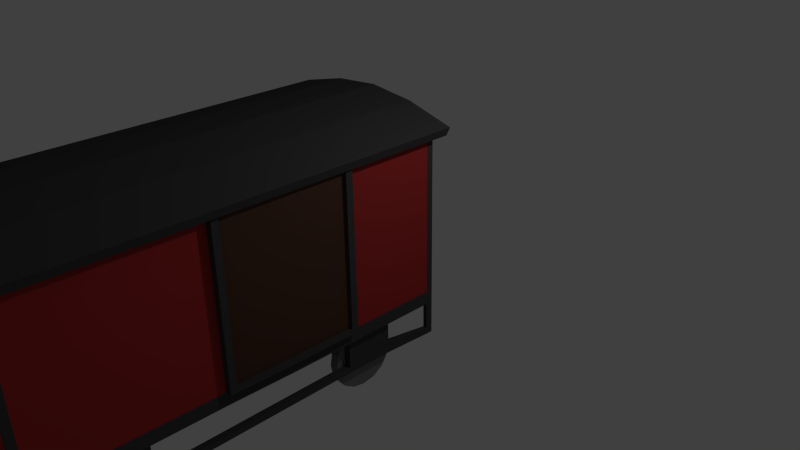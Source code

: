 # Source: boxcar.blend  (saved by Blender 2.69.0; exported with 4.5.12 LTS)
import bpy
from mathutils import Matrix  # noqa: F401  (used for matrix-valued properties, if any)

bpy.ops.wm.read_factory_settings(use_empty=True)
scene = bpy.context.scene
scene.name = 'Scene'

# ---- collections
col_collection_1 = bpy.data.collections.new('Collection 1'); scene.collection.children.link(col_collection_1)

# ---- materials (node trees are filled in below, after node groups)
mat_material = bpy.data.materials.new('Material')
mat_material.alpha_threshold = 0.0
mat_material.use_transparent_shadow = False
mat_material.diffuse_color = (0.06072, 0.06072, 0.06072, 1.0)
mat_material.roughness = 0.5
mat_material.line_color = (0.0, 0.0, 0.0, 1.0)
mat_material_001 = bpy.data.materials.new('Material.001')
mat_material_001.alpha_threshold = 0.0
mat_material_001.use_transparent_shadow = False
mat_material_001.diffuse_color = (0.4179, 0.0331, 0.0331, 1.0)
mat_material_001.roughness = 0.5
mat_material_001.line_color = (0.0, 0.0, 0.0, 1.0)
mat_material_002 = bpy.data.materials.new('Material.002')
mat_material_002.alpha_threshold = 0.0
mat_material_002.use_transparent_shadow = False
mat_material_002.diffuse_color = (0.1902, 0.1902, 0.1902, 1.0)
mat_material_002.roughness = 0.5
mat_material_002.line_color = (0.0, 0.0, 0.0, 1.0)
mat_material_003 = bpy.data.materials.new('Material.003')
mat_material_003.alpha_threshold = 0.0
mat_material_003.use_transparent_shadow = False
mat_material_003.diffuse_color = (0.3185, 0.3185, 0.3185, 1.0)
mat_material_003.roughness = 0.5
mat_material_003.line_color = (0.0, 0.0, 0.0, 1.0)
mat_material_004 = bpy.data.materials.new('Material.004')
mat_material_004.alpha_threshold = 0.0
mat_material_004.use_transparent_shadow = False
mat_material_004.diffuse_color = (0.09084, 0.04433, 0.0299, 1.0)
mat_material_004.roughness = 0.5
mat_material_004.line_color = (0.0, 0.0, 0.0, 1.0)

# ---- material node trees

# ---- world
world_world = bpy.data.worlds.new('World'); scene.world = world_world
world_world.color = (0.05088, 0.05088, 0.05088)
world_world.use_sun_shadow = False
world_world.sun_shadow_jitter_overblur = 0.0
world_world.cycles.sampling_method = 'MANUAL'
world_world.cycles.sample_map_resolution = 256

# ---- cameras
cam_camera = bpy.data.cameras.new('Camera')
cam_camera.clip_end = 100.0
cam_camera.lens = 35.0
cam_camera.sensor_width = 32.0
cam_camera.sensor_height = 18.0
cam_camera.ortho_scale = 7.314
cam_camera.dof.focus_distance = 0.0
cam_camera.dof.aperture_fstop = 128.0

# ---- lights
light_lamp = bpy.data.lights.new('Lamp', 'POINT')
light_lamp.transmission_factor = 0.0
light_lamp.cutoff_distance = 30.0
light_lamp.energy = 100.0
light_lamp.shadow_buffer_clip_start = 1.001
light_lamp.shadow_soft_size = 0.1
light_lamp.shadow_maximum_resolution = 0.006
light_lamp.use_absolute_resolution = True
light_lamp.cycles.use_multiple_importance_sampling = False

# ---- meshes
me_cube_001 = bpy.data.meshes.new('Cube.001')
me_cube_001.from_pydata([(-1.246, -3.33, 0.09815), (1.254, -3.33, 0.09815), (1.254, -4.03, 0.09815), (-1.246, -4.03, 0.09815), (-1.246, -2.33, 0.09815), (1.254, -2.33, 0.09815), (-1.078, 0.318, -0.5018), (-1.178, -0.382, -0.5743), (-1.178, 0.318, -0.5018), (-1.178, -0.382, -0.1018), (-1.178, -0.382, -0.6569), (-1.178, 0.318, -0.6569), (-1.178, 0.318, -0.1018), (-1.246, -3.33, -0.1018), (1.254, -3.33, -0.1018), (1.254, -4.03, -0.1018), (-1.246, -4.03, -0.1018), (-1.246, -2.33, -0.1018), (1.254, -2.33, -0.1018), (1.06, -3.285, -0.4016), (0.93, -4.192, -0.5861), (0.93, -3.252, -0.5861), (1.06, -3.537, -1.023), (1.06, -0.4945, -0.7706), (1.06, -0.396, -0.9241), (1.06, -3.906, -0.1496), (0.93, -3.722, -1.056), (0.93, -3.722, -0.1158), (1.06, -3.722, -0.1158), (1.06, -0.396, -0.2481), (-1.182, -4.68, 0.09815), (-1.182, -4.68, -0.1018), (-1.246, -4.68, -0.1018), (1.254, -4.68, -0.1018), (-1.246, -4.68, 0.09815), (1.254, -4.68, 0.09815), (1.06, 0.2799, -0.2481), (-1.182, -4.78, 0.09815), (-1.182, -4.78, -0.1018), (-1.246, -4.78, -0.1018), (1.254, -4.78, -0.1018), (-1.246, -4.78, 0.09815), (1.254, -4.78, 0.09815), (1.06, -3.722, -1.056), (1.06, -3.252, -0.5861), (1.06, -4.192, -0.5861), (1.06, 0.2799, -0.9241), (1.06, -0.5283, -0.5861), (1.06, -3.384, -0.9241), (1.06, -3.384, -0.2481), (1.06, -4.06, -0.2481), (1.06, -4.06, -0.9241), (1.06, 0.4123, -0.5861), (1.06, -0.05803, -1.056), (1.19, -4.68, 0.09815), (1.06, -0.05803, -0.1158), (1.19, -4.78, 0.09815), (1.19, -4.68, -0.1018), (0.93, -0.05803, -0.1158), (0.02161, 0.968, 2.687), (1.19, -4.78, -0.1018), (0.02161, 0.968, 0.09815), (-1.246, -4.68, 0.7236), (-1.182, -4.68, 0.7236), (1.254, -2.33, 0.7236), (-1.346, -2.33, 0.16), (-1.246, -4.03, 0.7236), (1.254, -4.03, 0.7236), (1.254, -3.33, 0.7236), (-1.246, -3.33, 0.7236), (0.02161, 0.968, 0.7236), (-1.164, 1.068, -0.1018), (0.003862, -4.68, -0.1018), (-1.164, 0.968, -0.1018), (-1.164, 1.068, 0.09815), (-1.164, 0.968, 0.09815), (-1.228, 1.068, 0.09815), (1.272, 1.068, 0.09815), (-1.228, 1.068, -0.1018), (1.204, -4.03, -0.1018), (1.204, -4.03, -0.6569), (1.204, -3.33, -0.6569), (1.272, 1.068, -0.1018), (1.208, 1.068, -0.1018), (1.204, -3.33, -0.1018), (1.204, -4.03, -0.5018), (1.204, -3.33, -0.5743), (1.208, 1.068, 0.09815), (-1.228, 0.968, 0.09815), (1.272, 0.968, 0.09815), (1.104, -4.03, -0.5018), (1.104, -4.03, -0.6569), (-1.228, 0.968, -0.1018), (1.272, 0.968, -0.1018), (1.104, -4.03, -0.1018), (1.104, -3.33, -0.1018), (1.104, -3.33, -0.5743), (1.104, -3.33, -0.6569), (1.208, 0.968, -0.1018), (1.208, 0.968, 0.09815), (0.02161, 1.068, 0.09815), (-1.146, -3.33, -0.1018), (-1.228, -1.382, -0.1018), (-1.146, -3.33, -0.6569), (-1.146, -4.03, -0.1018), (1.272, -1.382, -0.1018), (1.272, 0.318, -0.1018), (-1.228, 0.318, -0.1018), (-1.146, -3.33, -0.5743), (-1.146, -4.03, -0.5018), (-1.146, -4.03, -0.6569), (-1.228, -0.382, -0.1018), (1.272, -0.382, -0.1018), (-1.046, -3.33, -0.1018), (-1.046, -4.03, -0.1018), (-1.228, -1.382, 0.09815), (1.272, -1.382, 0.09815), (-1.046, -3.33, -0.5743), (-1.046, -4.03, -0.5018), (-1.046, -3.33, -0.6569), (-1.046, -4.03, -0.6569), (-1.182, -4.68, -0.5018), (-1.246, -4.68, -0.5018), (1.254, -4.68, -0.5018), (-1.182, -4.78, -0.5018), (-1.246, -4.78, -0.5018), (1.254, -4.78, -0.5018), (1.272, 0.318, 0.09815), (-1.228, 0.318, 0.09815), (1.19, -4.68, -0.5018), (1.19, -4.78, -0.5018), (-1.228, -0.382, 0.09815), (1.272, -0.382, 0.09815), (-1.182, -4.68, -0.6018), (-1.246, -4.68, -0.6018), (1.254, -4.68, -0.6018), (-1.182, -4.78, -0.6018), (-1.246, -4.78, -0.6018), (1.254, -4.78, -0.6018), (1.19, -4.68, -0.6018), (1.19, -4.78, -0.6018), (-1.078, 0.318, -0.6569), (-1.078, 0.318, -0.1018), (-1.078, -0.382, -0.1018), (-1.078, -0.382, -0.5743), (-1.078, -0.382, -0.6569), (1.172, -0.382, -0.1018), (1.172, -0.382, -0.6569), (1.172, 0.318, -0.1018), (1.172, -0.382, -0.5743), (1.172, 0.318, -0.5018), (1.172, 0.318, -0.6569), (1.072, -0.382, -0.1018), (1.072, 0.318, -0.1018), (1.072, -0.382, -0.5743), (1.072, 0.318, -0.5018), (1.072, -0.382, -0.6569), (1.072, 0.318, -0.6569), (1.208, 0.968, -0.5018), (1.272, 0.968, -0.5018), (-1.228, 0.968, -0.5018), (1.208, 1.068, -0.5018), (1.272, 1.068, -0.5018), (-1.228, 1.068, -0.5018), (-1.164, 0.968, -0.5018), (-1.164, 1.068, -0.5018), (1.208, 0.968, -0.6018), (1.272, 0.968, -0.6018), (-1.228, 0.968, -0.6018), (1.208, 1.068, -0.6018), (1.272, 1.068, -0.6018), (-1.228, 1.068, -0.6018), (-1.164, 0.968, -0.6018), (-1.164, 1.068, -0.6018), (1.06, -4.158, -0.7706), (0.93, -0.05803, -1.056), (1.06, -0.2425, -0.1496), (1.06, 0.1264, -1.023), (1.06, -3.906, -1.023), (0.93, 0.4123, -0.5861), (0.93, -3.384, -0.9241), (1.06, -3.285, -0.7706), (0.93, -0.5283, -0.5861), (0.93, -3.384, -0.2481), (1.06, -3.537, -0.1496), (1.06, 0.3785, -0.4016), (0.93, -4.06, -0.2481), (1.06, -4.158, -0.4016), (0.93, -4.06, -0.9241), (0.93, -3.537, -0.1496), (0.93, -3.906, -1.023), (0.93, -3.285, -0.4016), (0.93, -4.158, -0.7706), (0.93, -3.537, -1.023), (0.93, -3.285, -0.7706), (0.93, -3.906, -0.1496), (0.93, -4.158, -0.4016), (1.06, -0.2425, -1.023), (0.93, 0.2799, -0.9241), (1.06, 0.3785, -0.7706), (0.93, 0.2799, -0.2481), (1.06, 0.1264, -0.1496), (0.93, -0.396, -0.2481), (1.06, -0.4945, -0.4016), (0.93, -0.396, -0.9241), (0.93, 0.1264, -0.1496), (0.93, -0.2425, -1.023), (0.93, 0.3785, -0.4016), (0.93, -0.4945, -0.7706), (0.93, 0.1264, -1.023), (0.93, 0.3785, -0.7706), (0.93, -0.2425, -0.1496), (0.93, -0.4945, -0.4016), (-1.033, -0.4945, -0.4016), (-0.9032, 0.4123, -0.5861), (-0.9032, -0.5283, -0.5861), (-1.033, -0.2425, -1.023), (-1.033, -3.285, -0.7706), (-1.033, -3.384, -0.9241), (-1.033, 0.1264, -0.1496), (-0.9032, -0.05803, -1.056), (-0.9032, -0.05803, -0.1158), (-1.033, -0.05803, -0.1158), (-1.033, -3.384, -0.2481), (-1.033, -4.06, -0.2481), (-1.033, -0.05803, -1.056), (-1.033, -0.5283, -0.5861), (-1.033, 0.4123, -0.5861), (-1.033, -4.06, -0.9241), (-1.033, -3.252, -0.5861), (-1.033, -0.396, -0.9241), (-1.033, -0.396, -0.2481), (-1.033, 0.2799, -0.2481), (-1.033, 0.2799, -0.9241), (-1.033, -4.192, -0.5861), (-1.033, -3.722, -1.056), (-1.033, -3.722, -0.1158), (-0.9032, -3.722, -0.1158), (-1.033, 0.3785, -0.7706), (-0.9032, -3.722, -1.056), (-1.033, -3.537, -0.1496), (-1.033, -3.906, -1.023), (-1.033, 0.1264, -1.023), (-0.9032, -4.192, -0.5861), (-0.9032, -0.396, -0.9241), (-1.033, -0.4945, -0.7706), (-0.9032, -3.252, -0.5861), (-0.9032, -0.396, -0.2481), (-1.033, -0.2425, -0.1496), (-1.033, -4.158, -0.4016), (-0.9032, 0.2799, -0.2481), (-1.033, 0.3785, -0.4016), (-0.9032, 0.2799, -0.9241), (-0.9032, -0.2425, -0.1496), (-0.9032, 0.1264, -1.023), (-0.9032, -0.4945, -0.4016), (-0.9032, 0.3785, -0.7706), (-0.9032, -0.2425, -1.023), (-0.9032, -0.4945, -0.7706), (-0.9032, 0.1264, -0.1496), (-0.9032, 0.3785, -0.4016), (-1.033, -3.537, -1.023), (-0.9032, -4.06, -0.9241), (-1.033, -4.158, -0.7706), (-0.9032, -4.06, -0.2481), (-1.033, -3.906, -0.1496), (-0.9032, -3.384, -0.2481), (-1.033, -3.285, -0.4016), (-0.9032, -3.384, -0.9241), (-0.9032, -3.906, -0.1496), (-0.9032, -3.537, -1.023), (-0.9032, -4.158, -0.4016), (-0.9032, -3.285, -0.7706), (-0.9032, -3.906, -1.023), (-0.9032, -4.158, -0.7706), (-0.9032, -3.537, -0.1496), (-0.9032, -3.285, -0.4016), (0.9792, -3.931, -0.7089), (-0.9062, -3.931, -0.7089), (-0.9062, -3.515, -0.7089), (0.9792, -3.515, -0.7089), (0.9792, -3.931, 0.08512), (-0.9062, -3.931, 0.08512), (-0.9062, -3.515, 0.08512), (0.9792, -3.515, 0.08512), (0.9792, -0.2396, -0.7089), (-0.9062, -0.2396, -0.7089), (-0.9062, 0.1765, -0.7089), (0.9792, 0.1765, -0.7089), (0.9792, -0.2396, 0.08512), (-0.9062, -0.2396, 0.08512), (-0.9062, 0.1765, 0.08512), (0.9792, 0.1765, 0.08512), (1.272, -0.382, 0.7236), (-1.228, -0.382, 0.7236), (-1.228, 0.318, 0.7236), (1.272, 0.318, 0.7236), (-1.228, -1.382, 0.7236), (1.208, 0.968, 0.7236), (1.272, 0.968, 0.7236), (-1.228, 0.968, 0.7236), (-1.164, 0.968, 0.7236), (1.19, -4.68, 0.7236), (1.254, -4.68, 0.7236), (1.272, 1.068, 0.7225), (1.208, 1.068, 0.7225), (1.272, 0.968, 0.7225), (1.208, 0.968, 0.7225), (-1.164, 1.068, 0.7236), (-1.164, 0.968, 0.7236), (-1.228, 1.068, 0.7236), (-1.228, 0.968, 0.7236), (-1.182, -4.68, 0.7236), (-1.246, -4.68, 0.7236), (-1.182, -4.78, 0.7236), (-1.246, -4.78, 0.7236), (1.254, -4.68, 0.7236), (1.254, -4.78, 0.7236), (1.19, -4.68, 0.7236), (1.19, -4.78, 0.7236), (-1.246, -4.68, 1.51), (-1.182, -4.68, 1.51), (1.254, -2.33, 1.51), (-1.346, -3.274, 0.16), (-1.246, -4.03, 1.51), (1.254, -4.03, 1.51), (1.254, -3.33, 1.51), (-1.246, -3.33, 1.51), (1.272, -0.382, 1.51), (-1.228, -0.382, 1.51), (-1.228, 0.318, 1.51), (1.272, 0.318, 1.51), (-1.228, -1.382, 1.51), (1.208, 0.968, 1.51), (1.272, 0.968, 1.51), (-1.228, 0.968, 1.51), (-1.164, 0.968, 1.51), (1.19, -4.68, 1.51), (1.254, -4.68, 1.51), (1.272, 1.068, 1.509), (1.208, 1.068, 1.509), (1.272, 0.968, 1.509), (1.208, 0.968, 1.509), (-1.164, 1.068, 1.51), (-1.164, 0.968, 1.51), (-1.228, 1.068, 1.51), (-1.228, 0.968, 1.51), (-1.182, -4.68, 1.51), (-1.246, -4.68, 1.51), (-1.182, -4.78, 1.51), (-1.246, -4.78, 1.51), (1.254, -4.68, 1.51), (1.254, -4.78, 1.51), (1.19, -4.68, 1.51), (1.19, -4.78, 1.51), (-1.246, -4.68, 2.51), (-1.182, -4.68, 2.51), (1.254, -2.33, 2.51), (-1.246, -2.33, 2.51), (-1.246, -4.03, 2.51), (1.254, -4.03, 2.51), (1.254, -3.33, 2.51), (-1.246, -3.33, 2.51), (1.272, -0.382, 2.51), (-1.228, -0.382, 2.51), (-1.228, 0.318, 2.51), (1.272, 0.318, 2.51), (1.272, -1.382, 2.51), (-1.228, -1.382, 2.51), (1.208, 0.968, 2.51), (1.272, 0.968, 2.51), (-1.228, 0.968, 2.51), (-1.164, 0.968, 2.51), (1.19, -4.68, 2.51), (1.254, -4.68, 2.51), (1.272, 1.068, 2.509), (1.208, 1.068, 2.509), (1.272, 0.968, 2.509), (1.208, 0.968, 2.509), (-1.164, 1.068, 2.51), (-1.164, 0.968, 2.51), (-1.228, 1.068, 2.51), (-1.228, 0.968, 2.51), (-1.182, -4.68, 2.51), (-1.246, -4.68, 2.51), (-1.182, -4.78, 2.51), (-1.246, -4.78, 2.51), (1.254, -4.68, 2.51), (1.254, -4.78, 2.51), (1.19, -4.68, 2.51), (1.19, -4.78, 2.51), (1.419, 1.172, 2.415), (-1.366, 1.172, 2.417), (-1.366, -4.935, 2.417), (1.419, -4.935, 2.415), (1.482, 1.172, 2.543), (-1.434, 1.172, 2.542), (-1.434, -4.935, 2.542), (1.482, -4.935, 2.543), (0.02538, 1.172, 2.796), (0.02538, -4.935, 2.796), (0.02538, 1.172, 2.653), (0.02538, -4.935, 2.653), (0.738, 1.172, 2.727), (-0.6872, -4.935, 2.727), (0.738, -4.935, 2.727), (-0.6872, 1.172, 2.727), (-0.6872, 1.172, 2.584), (0.738, -4.935, 2.584), (-0.6872, -4.935, 2.584), (0.738, 1.172, 2.584), (0.02538, -1.881, 2.796), (1.482, -1.881, 2.543), (-1.434, -1.881, 2.542), (1.419, -1.881, 2.415), (-1.366, -1.881, 2.417), (0.738, -1.881, 2.584), (0.02538, -1.881, 2.653), (0.738, -1.881, 2.727), (-0.6872, -1.881, 2.727), (-0.6872, -1.881, 2.584), (0.003862, -4.68, 0.7236), (0.02161, 1.068, -0.1018), (0.003862, -4.78, -0.1018), (0.003862, -4.68, 2.687), (0.02161, 0.968, 1.51), (0.003862, -4.68, 0.09815), (0.003862, -4.78, 0.09815), (0.003862, -4.68, 1.51), (0.02161, 0.968, -0.1018), (1.354, -2.331, 0.09815), (1.354, -2.331, 0.7236), (1.372, -1.383, 0.09815), (1.372, -0.3829, 0.09815), (1.372, -0.3829, 0.7236), (1.305, -2.234, 0.7511), (1.354, -2.331, 1.51), (1.372, -0.3829, 1.51), (1.305, -2.234, 0.1807), (1.354, -2.331, 2.51), (1.372, -0.3829, 2.51), (1.372, -1.383, 2.51), (1.355, -2.234, 0.1807), (1.355, -2.234, 0.7511), (1.371, -1.381, 0.1807), (1.371, -0.4812, 0.1807), (1.371, -0.4812, 0.7511), (1.355, -2.234, 1.482), (1.371, -0.4812, 1.482), (1.355, -2.234, 2.427), (1.371, -0.4812, 2.427), (1.371, -1.381, 2.427), (1.321, -1.381, 0.1807), (1.321, -0.4807, 0.1807), (1.321, -0.4807, 0.7511), (1.321, -1.381, 0.7511), (1.305, -2.234, 1.482), (1.321, -0.4807, 1.482), (1.321, -1.381, 1.482), (1.305, -2.234, 2.427), (1.321, -0.4807, 2.427), (1.321, -1.381, 2.427), (-1.346, -3.329, 0.09815), (-1.346, -2.329, 0.09815), (-1.346, -3.329, 0.7236), (-1.328, -1.381, 0.09815), (-1.328, -1.381, 0.7236), (-1.346, -3.329, 1.51), (-1.328, -1.381, 1.51), (-1.346, -2.329, 2.51), (-1.346, -3.329, 2.51), (-1.328, -1.381, 2.51), (-1.346, -3.274, 0.7298), (-1.329, -1.435, 0.16), (-1.329, -1.435, 0.7298), (-1.346, -3.274, 1.46), (-1.329, -1.435, 1.46), (-1.346, -2.33, 2.405), (-1.346, -3.274, 2.405), (-1.329, -1.435, 2.405), (-1.296, -2.331, 0.16), (-1.296, -3.275, 0.16), (-1.296, -2.331, 0.7298), (-1.296, -3.275, 0.7298), (-1.279, -1.435, 0.16), (-1.279, -1.435, 0.7298), (-1.296, -2.331, 1.46), (-1.296, -3.275, 1.46), (-1.279, -1.435, 1.46), (-1.296, -2.331, 2.405), (-1.296, -3.275, 2.405), (-1.279, -1.435, 2.405)], [], [(159, 158, 155, 150), (168, 11, 8, 160), (160, 8, 6, 164), (161, 162, 170, 169), (163, 165, 173, 171), (158, 161, 169, 166), (32, 31, 121, 122), (160, 163, 171, 168), (167, 166, 169, 170), (0, 4, 17, 13), (5, 1, 14, 18), (1, 2, 15, 14), (3, 0, 13, 16), (172, 168, 171, 173), (71, 73, 164, 165), (78, 71, 165, 163), (73, 92, 160, 164), (98, 83, 161, 158), (83, 82, 162, 161), (165, 164, 172, 173), (426, 30, 37, 427), (162, 159, 167, 170), (3, 16, 32, 34), (15, 2, 35, 33), (56, 427, 423, 60), (427, 37, 38, 423), (37, 41, 39, 38), (34, 32, 39, 41), (33, 35, 42, 40), (148, 150, 155, 153), (9, 7, 144, 143), (9, 12, 8, 7), (7, 8, 11, 10), (148, 146, 149, 150), (33, 40, 126, 123), (150, 149, 147, 151), (151, 147, 156, 157), (149, 146, 152, 154), (10, 11, 141, 145), (8, 12, 142, 6), (49, 19, 191, 183), (197, 53, 177, 46, 199, 52, 185, 36, 201, 55, 176, 29, 203, 47, 23, 24), (178, 51, 188, 190), (43, 178, 190, 26), (176, 55, 58, 211), (184, 49, 183, 189), (28, 184, 189, 27), (42, 56, 60, 40), (29, 176, 211, 202), (72, 57, 60, 423), (199, 46, 198, 210), (52, 199, 210, 179), (177, 53, 175, 209), (421, 302, 337, 428), (39, 32, 122, 125), (46, 177, 209, 198), (23, 47, 182, 208), (24, 23, 208, 204), (185, 52, 179, 207), (55, 201, 205, 58), (61, 99, 87, 100), (61, 70, 298, 99), (1, 5, 64, 68), (30, 426, 421, 63), (128, 131, 294, 295), (82, 93, 159, 162), (429, 73, 71, 422), (98, 429, 422, 83), (76, 74, 71, 78), (92, 78, 163, 160), (85, 79, 94, 90), (81, 80, 91, 97), (92, 88, 76, 78), (89, 93, 82, 77), (87, 77, 82, 83), (100, 87, 83, 422), (172, 164, 6, 141), (75, 301, 70, 61), (107, 128, 88, 92), (108, 101, 113, 117), (110, 103, 119, 120), (127, 106, 93, 89), (109, 108, 103, 110), (104, 101, 108, 109), (75, 61, 100, 74), (86, 85, 80, 81), (84, 79, 85, 86), (31, 72, 423, 38), (127, 132, 112, 106), (84, 86, 96, 95), (131, 128, 107, 111), (104, 109, 118, 114), (115, 131, 111, 102), (125, 122, 134, 137), (130, 129, 139, 140), (132, 116, 105, 112), (38, 39, 125, 124), (93, 98, 158, 159), (425, 336, 372, 59), (31, 38, 124, 121), (57, 33, 123, 129), (40, 60, 130, 126), (60, 57, 129, 130), (139, 135, 138, 140), (134, 133, 136, 137), (123, 126, 138, 135), (121, 124, 136, 133), (126, 130, 140, 138), (124, 125, 137, 136), (157, 155, 158, 166), (167, 159, 150, 151), (123, 85, 90, 129), (135, 80, 85, 123), (122, 121, 118, 109), (134, 122, 109, 110), (120, 118, 121, 133), (139, 129, 90, 91), (17, 4, 115, 102), (5, 18, 105, 116), (149, 154, 96, 86), (149, 86, 81, 147), (144, 7, 108, 117), (10, 103, 108, 7), (19, 44, 21, 191), (201, 36, 200, 205), (51, 174, 192, 188), (174, 45, 20, 192), (53, 197, 206, 175), (48, 22, 193, 180), (22, 43, 26, 193), (197, 24, 204, 206), (44, 181, 194, 21), (181, 48, 180, 194), (36, 185, 207, 200), (50, 25, 195, 186), (25, 28, 27, 195), (178, 43, 22, 48, 181, 44, 19, 49, 184, 28, 25, 50, 187, 45, 174, 51), (45, 187, 196, 20), (187, 50, 186, 196), (47, 203, 212, 182), (203, 29, 202, 212), (231, 213, 255, 247), (261, 235, 241, 228, 263, 234, 249, 224, 265, 236, 240, 223, 267, 229, 217, 218), (242, 233, 252, 254), (225, 242, 254, 220), (240, 236, 237, 275), (248, 231, 247, 253), (222, 248, 253, 221), (223, 240, 275, 266), (263, 228, 262, 274), (234, 263, 274, 243), (241, 235, 239, 273), (228, 241, 273, 262), (217, 229, 246, 272), (218, 217, 272, 268), (249, 234, 243, 271), (236, 265, 269, 237), (213, 226, 215, 255), (265, 224, 264, 269), (233, 238, 256, 252), (238, 227, 214, 256), (235, 261, 270, 239), (230, 216, 257, 244), (216, 225, 220, 257), (261, 218, 268, 270), (226, 245, 258, 215), (245, 230, 244, 258), (224, 249, 271, 264), (232, 219, 259, 250), (219, 222, 221, 259), (242, 225, 216, 230, 245, 226, 213, 231, 248, 222, 219, 232, 251, 227, 238, 233), (227, 251, 260, 214), (251, 232, 250, 260), (229, 267, 276, 246), (267, 223, 266, 276), (207, 179, 210, 198, 209, 175, 206, 204, 208, 182, 212, 202, 211, 58, 205, 200), (189, 183, 191, 21, 194, 180, 193, 26, 190, 188, 192, 20, 196, 186, 195, 27), (271, 243, 274, 262, 273, 239, 270, 268, 272, 246, 276, 266, 275, 237, 269, 264), (253, 247, 255, 215, 258, 244, 257, 220, 254, 252, 256, 214, 260, 250, 259, 221), (281, 282, 278, 277), (282, 283, 279, 278), (283, 284, 280, 279), (284, 281, 277, 280), (277, 278, 279, 280), (289, 290, 286, 285), (290, 291, 287, 286), (291, 292, 288, 287), (292, 289, 285, 288), (285, 286, 287, 288), (312, 313, 348, 347), (309, 308, 343, 344), (368, 332, 468, 471), (311, 309, 344, 346), (66, 62, 320, 324), (306, 304, 339, 341), (69, 66, 324, 327), (307, 306, 341, 342), (64, 5, 430, 431), (63, 421, 428, 321), (299, 298, 333, 334), (67, 68, 326, 325), (35, 303, 302, 54), (132, 127, 296, 293), (327, 362, 470, 467), (293, 328, 437, 434), (30, 63, 62, 34), (0, 3, 66, 69), (34, 62, 66, 3), (2, 1, 68, 67), (367, 357, 439, 441), (88, 128, 295, 300), (69, 327, 467, 464), (88, 300, 301, 75), (2, 67, 303, 35), (131, 115, 297, 294), (127, 89, 299, 296), (99, 298, 299, 89), (77, 87, 305, 304), (87, 99, 307, 305), (89, 77, 304, 306), (76, 88, 311, 310), (74, 76, 310, 308), (75, 74, 308, 309), (298, 70, 425, 333), (34, 41, 315, 313), (37, 30, 312, 314), (41, 37, 314, 315), (300, 295, 330, 335), (54, 56, 319, 318), (56, 42, 317, 319), (42, 35, 316, 317), (320, 321, 356, 355), (343, 345, 381, 379), (352, 351, 387, 388), (363, 367, 441, 440), (337, 338, 374, 373), (344, 343, 379, 380), (347, 348, 384, 383), (329, 332, 368, 364), (324, 320, 355, 359), (342, 341, 377, 378), (327, 324, 359, 362), (348, 350, 386, 384), (330, 329, 364, 365), (321, 428, 424, 356), (305, 307, 342, 340), (315, 314, 349, 350), (302, 303, 338, 337), (316, 318, 353, 351), (293, 296, 331, 328), (308, 310, 345, 343), (317, 316, 351, 352), (304, 305, 340, 339), (314, 312, 347, 349), (62, 63, 321, 320), (295, 294, 329, 330), (310, 311, 346, 345), (319, 317, 352, 354), (303, 67, 325, 338), (313, 315, 350, 348), (294, 297, 332, 329), (301, 300, 335, 336), (318, 319, 354, 353), (332, 297, 466, 468), (328, 363, 440, 437), (296, 299, 334, 331), (68, 64, 322, 326), (375, 376, 378, 377), (380, 379, 381, 382), (386, 385, 383, 384), (388, 387, 389, 390), (335, 330, 365, 371), (354, 352, 388, 390), (345, 346, 382, 381), (338, 325, 360, 374), (334, 333, 369, 370), (353, 354, 390, 389), (336, 335, 371, 372), (357, 322, 436, 439), (346, 344, 380, 382), (362, 358, 469, 470), (341, 339, 375, 377), (351, 353, 389, 387), (331, 334, 370, 366), (358, 368, 471, 469), (350, 349, 385, 386), (326, 322, 357, 361), (340, 342, 378, 376), (333, 425, 59, 369), (328, 331, 366, 363), (349, 347, 383, 385), (325, 326, 361, 360), (339, 340, 376, 375), (406, 407, 392, 396), (396, 392, 415, 413), (400, 402, 408, 405), (398, 394, 414, 412), (410, 416, 417, 401), (404, 419, 413, 397), (398, 412, 418, 405), (404, 409, 402, 400), (395, 391, 410, 403), (401, 417, 420, 407), (407, 420, 415, 392), (399, 401, 407, 406), (405, 408, 394, 398), (391, 414, 416, 410), (405, 418, 411, 400), (403, 410, 401, 399), (400, 411, 419, 404), (397, 393, 409, 404), (417, 402, 409, 420), (414, 394, 408, 416), (416, 408, 402, 417), (412, 395, 403, 418), (420, 409, 393, 415), (418, 403, 399, 411), (411, 399, 406, 419), (413, 415, 393, 397), (412, 414, 391, 395), (419, 406, 396, 413), (428, 337, 373, 424), (70, 301, 336, 425), (74, 100, 422, 71), (426, 54, 302, 421), (54, 426, 427, 56), (431, 430, 442, 443), (434, 437, 448, 446), (441, 439, 449, 451), (440, 441, 451, 450), (437, 440, 450, 448), (439, 436, 447, 449), (132, 293, 434, 433), (322, 64, 431, 436), (5, 116, 432, 430), (116, 132, 433, 432), (443, 442, 438, 435), (446, 448, 457, 454), (451, 449, 459, 461), (450, 451, 461, 460), (448, 450, 460, 457), (449, 447, 456, 459), (433, 434, 446, 445), (436, 431, 443, 447), (430, 432, 444, 442), (432, 433, 445, 444), (435, 455, 458, 456), (452, 453, 454, 455), (438, 452, 455, 435), (458, 457, 460, 461), (455, 454, 457, 458), (456, 458, 461, 459), (445, 446, 454, 453), (447, 443, 435, 456), (442, 444, 452, 438), (444, 445, 453, 452), (471, 468, 476, 479), (467, 470, 478, 475), (464, 467, 475, 472), (468, 466, 474, 476), (470, 469, 477, 478), (469, 471, 479, 477), (297, 115, 465, 466), (0, 69, 464, 462), (115, 4, 463, 465), (4, 0, 462, 463), (479, 476, 488, 491), (475, 478, 490, 487), (472, 475, 487, 483), (476, 474, 485, 488), (478, 477, 489, 490), (477, 479, 491, 489), (466, 465, 473, 474), (462, 464, 472, 323), (465, 463, 65, 473), (463, 462, 323, 65), (485, 482, 486, 488), (484, 480, 482, 485), (480, 481, 483, 482), (482, 483, 487, 486), (486, 487, 490, 489), (488, 486, 489, 491), (474, 473, 484, 485), (323, 472, 483, 481), (473, 65, 480, 484), (65, 323, 481, 480)])
me_cube_001.polygons.foreach_set('material_index', [0, 0, 0, 0, 0, 0, 0, 0, 0, 0, 0, 0, 0, 0, 0, 0, 0, 0, 0, 0, 0, 0, 0, 0, 0, 0, 0, 0, 0, 0, 0, 0, 0, 0, 0, 0, 0, 0, 0, 0, 2, 2, 2, 2, 2, 2, 2, 0, 2, 0, 2, 2, 2, 1, 0, 2, 2, 2, 2, 2, 0, 1, 1, 1, 1, 0, 0, 0, 0, 0, 0, 0, 0, 0, 0, 0, 0, 1, 0, 0, 0, 0, 0, 0, 0, 0, 0, 0, 0, 0, 0, 0, 0, 0, 0, 0, 0, 0, 1, 0, 0, 0, 0, 0, 0, 0, 0, 0, 0, 0, 0, 0, 0, 0, 0, 0, 0, 0, 0, 0, 0, 0, 0, 2, 2, 2, 2, 2, 2, 2, 2, 2, 2, 2, 2, 2, 2, 2, 2, 2, 2, 2, 2, 2, 2, 2, 2, 2, 2, 2, 2, 2, 2, 2, 2, 2, 2, 2, 2, 2, 2, 2, 2, 2, 2, 2, 2, 2, 2, 2, 2, 2, 2, 2, 2, 4, 4, 4, 4, 0, 0, 0, 0, 0, 0, 0, 0, 0, 0, 0, 0, 0, 0, 1, 0, 1, 0, 0, 1, 1, 1, 1, 1, 0, 0, 1, 1, 1, 1, 0, 1, 0, 1, 1, 1, 1, 1, 0, 0, 0, 0, 0, 0, 1, 0, 0, 0, 1, 0, 0, 0, 1, 0, 0, 0, 1, 0, 0, 1, 1, 0, 1, 0, 1, 1, 0, 0, 1, 0, 1, 0, 0, 0, 0, 1, 1, 0, 0, 1, 0, 1, 1, 0, 0, 0, 1, 1, 0, 0, 0, 0, 1, 0, 0, 1, 1, 0, 1, 0, 0, 0, 0, 0, 1, 0, 0, 1, 0, 1, 1, 0, 1, 0, 0, 0, 0, 0, 0, 0, 0, 0, 0, 0, 0, 0, 0, 0, 0, 0, 0, 0, 0, 0, 0, 0, 0, 0, 0, 0, 0, 0, 1, 1, 0, 1, 0, 0, 0, 0, 0, 0, 0, 0, 0, 0, 0, 0, 0, 0, 0, 0, 0, 0, 0, 0, 0, 4, 4, 4, 4, 4, 4, 0, 0, 0, 0, 0, 0, 0, 0, 0, 0, 0, 0, 0, 0, 0, 0, 0, 0, 0, 0, 0, 0, 0, 0, 4, 4, 4, 4, 4, 4, 0, 0, 0, 0])
me_cube_001.materials.append(mat_material)
me_cube_001.materials.append(mat_material_001)
me_cube_001.materials.append(mat_material_002)
me_cube_001.materials.append(mat_material_003)
me_cube_001.materials.append(mat_material_004)
me_cube_001.use_remesh_preserve_volume = False
me_cube_001.use_remesh_preserve_attributes = False
me_cube_001.use_mirror_vertex_groups = False
me_cube_001.update()

# ---- objects
ob_cube = bpy.data.objects.new('Cube', me_cube_001)
ob_lamp = bpy.data.objects.new('Lamp', light_lamp)
ob_camera = bpy.data.objects.new('Camera', cam_camera)

# ---- transforms, parenting, visibility, modifiers, constraints
ob_cube.location = (0.0, 0.0, 1.0)
ob_cube.lock_rotations_4d = False
ob_cube.empty_display_type = 'ARROWS'
ob_cube.lineart.crease_threshold = 0.0
ob_lamp.location = (4.076, 1.005, 5.904)
ob_lamp.rotation_euler = (0.6503, 0.05522, 1.866)
ob_lamp.lock_rotations_4d = False
ob_lamp.empty_display_type = 'ARROWS'
ob_lamp.color = (0.0, 0.0, 0.0, 0.0)
ob_lamp.lineart.crease_threshold = 0.0
ob_camera.location = (8.757, -6.508, 7.412)
ob_camera.rotation_euler = (1.109, 0.01082, 0.8149)
ob_camera.lock_rotations_4d = False
ob_camera.empty_display_type = 'ARROWS'
ob_camera.color = (0.0, 0.0, 0.0, 0.0)
ob_camera.display_type = 'WIRE'
ob_camera.lineart.crease_threshold = 0.0

# ---- collection membership
col_collection_1.objects.link(ob_cube)
col_collection_1.objects.link(ob_lamp)
col_collection_1.objects.link(ob_camera)

# ---- scene / render settings (as saved in the file)
scene.camera = ob_camera
scene.frame_start = 1; scene.frame_end = 250; scene.frame_set(1)
scene.render.engine = 'BLENDER_EEVEE_NEXT'
scene.render.image_settings.compression = 90
scene.render.resolution_percentage = 50
scene.render.dither_intensity = 0.0
scene.cycles.use_denoising = False
scene.cycles.samples = 10
scene.cycles.sampling_pattern = 'TABULATED_SOBOL'
scene.cycles.light_sampling_threshold = 0.0
scene.cycles.use_adaptive_sampling = False
scene.cycles.use_light_tree = False
scene.cycles.blur_glossy = 0.0
scene.cycles.volume_bounces = 1
scene.cycles.pixel_filter_type = 'GAUSSIAN'
scene.cycles.sample_clamp_indirect = 0.0
scene.view_settings.view_transform = 'Standard'
bpy.context.view_layer.update()
